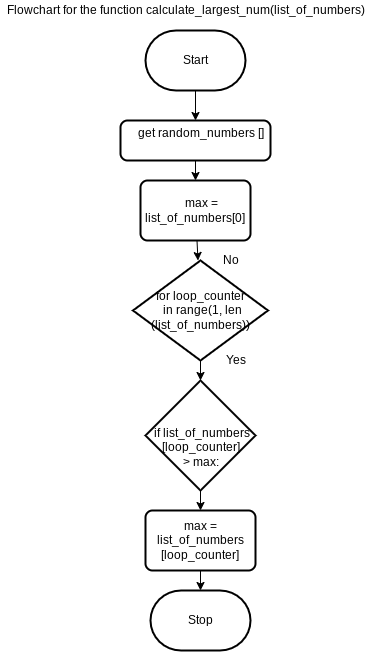

The diagram above was exported from draw.io. Its source (the exported page's mxGraphModel, read from the mxfile embedded in the PNG):
<mxGraphModel dx="594" dy="561" grid="1" gridSize="10" guides="1" tooltips="1" connect="1" arrows="1" fold="1" page="1" pageScale="1" pageWidth="850" pageHeight="1100" math="0" shadow="0">
  <root>
    <mxCell id="0" />
    <mxCell id="1" parent="0" />
    <mxCell id="16" style="edgeStyle=none;html=1;" parent="1" source="2" target="15" edge="1">
      <mxGeometry relative="1" as="geometry" />
    </mxCell>
    <mxCell id="2" value="Start" style="strokeWidth=2;html=1;shape=mxgraph.flowchart.terminator;whiteSpace=wrap;" parent="1" vertex="1">
      <mxGeometry x="290" y="40" width="100" height="60" as="geometry" />
    </mxCell>
    <mxCell id="13" value="Stop" style="strokeWidth=2;html=1;shape=mxgraph.flowchart.terminator;whiteSpace=wrap;" parent="1" vertex="1">
      <mxGeometry x="295" y="600" width="100" height="60" as="geometry" />
    </mxCell>
    <mxCell id="19" style="edgeStyle=none;html=1;" parent="1" target="41" edge="1">
      <mxGeometry relative="1" as="geometry">
        <mxPoint x="345" y="320" as="sourcePoint" />
        <mxPoint x="340" y="390" as="targetPoint" />
      </mxGeometry>
    </mxCell>
    <mxCell id="14" value="&lt;div&gt;for loop_counter&lt;/div&gt;&lt;div&gt;&amp;nbsp;in range(1, len&lt;/div&gt;&lt;div&gt;(list_of_numbers))&lt;br&gt;&lt;/div&gt;" style="strokeWidth=2;html=1;shape=mxgraph.flowchart.decision;whiteSpace=wrap;verticalAlign=middle;" parent="1" vertex="1">
      <mxGeometry x="277.5" y="270" width="135" height="100" as="geometry" />
    </mxCell>
    <mxCell id="44" style="edgeStyle=none;html=1;entryX=0.5;entryY=0;entryDx=0;entryDy=0;" edge="1" parent="1" source="15" target="43">
      <mxGeometry relative="1" as="geometry" />
    </mxCell>
    <mxCell id="15" value="&lt;div&gt;&amp;nbsp; &amp;nbsp; get random_numbers []&lt;/div&gt;&lt;div&gt;&lt;br&gt;&lt;/div&gt;" style="rounded=1;whiteSpace=wrap;html=1;absoluteArcSize=1;arcSize=14;strokeWidth=2;" parent="1" vertex="1">
      <mxGeometry x="265" y="130" width="150" height="40" as="geometry" />
    </mxCell>
    <mxCell id="22" value="Yes" style="text;html=1;align=center;verticalAlign=middle;resizable=0;points=[];autosize=1;strokeColor=none;fillColor=none;" parent="1" vertex="1">
      <mxGeometry x="360" y="360" width="40" height="20" as="geometry" />
    </mxCell>
    <mxCell id="27" value="No" style="text;html=1;align=center;verticalAlign=middle;resizable=0;points=[];autosize=1;strokeColor=none;fillColor=none;" parent="1" vertex="1">
      <mxGeometry x="360" y="260" width="30" height="20" as="geometry" />
    </mxCell>
    <mxCell id="47" style="edgeStyle=none;html=1;entryX=0.5;entryY=0;entryDx=0;entryDy=0;" edge="1" parent="1" source="41" target="46">
      <mxGeometry relative="1" as="geometry" />
    </mxCell>
    <mxCell id="41" value="&amp;nbsp;if list_of_numbers&lt;br&gt;[loop_counter] &lt;br&gt;&amp;gt; max:" style="strokeWidth=2;html=1;shape=mxgraph.flowchart.decision;spacingTop=23;" vertex="1" parent="1">
      <mxGeometry x="290" y="390" width="110" height="110" as="geometry" />
    </mxCell>
    <mxCell id="45" style="edgeStyle=none;html=1;" edge="1" parent="1" source="43" target="14">
      <mxGeometry relative="1" as="geometry" />
    </mxCell>
    <mxCell id="43" value="&amp;nbsp; &amp;nbsp; max = list_of_numbers[0]" style="rounded=1;whiteSpace=wrap;html=1;absoluteArcSize=1;arcSize=14;strokeWidth=2;" vertex="1" parent="1">
      <mxGeometry x="285" y="190" width="110" height="60" as="geometry" />
    </mxCell>
    <mxCell id="48" style="edgeStyle=none;html=1;entryX=0.5;entryY=0;entryDx=0;entryDy=0;entryPerimeter=0;" edge="1" parent="1" source="46" target="13">
      <mxGeometry relative="1" as="geometry" />
    </mxCell>
    <mxCell id="46" value="max = list_of_numbers&lt;br&gt;[loop_counter]" style="rounded=1;whiteSpace=wrap;html=1;absoluteArcSize=1;arcSize=14;strokeWidth=2;" vertex="1" parent="1">
      <mxGeometry x="290" y="520" width="110" height="60" as="geometry" />
    </mxCell>
    <mxCell id="49" value="Flowchart for the function&amp;nbsp;calculate_largest_num(list_of_numbers)" style="text;html=1;align=center;verticalAlign=middle;resizable=0;points=[];autosize=1;strokeColor=none;fillColor=none;" vertex="1" parent="1">
      <mxGeometry x="145" y="10" width="370" height="20" as="geometry" />
    </mxCell>
  </root>
</mxGraphModel>